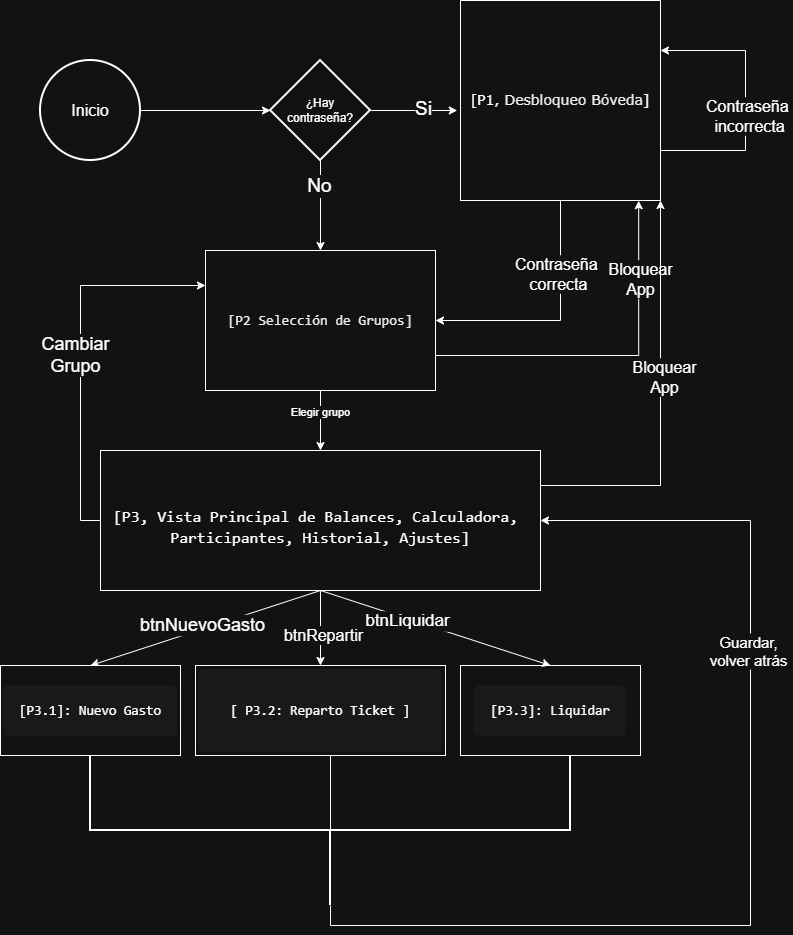

The diagram above was exported from draw.io. Its source (the exported page's mxGraphModel, read from the mxfile embedded in the PNG):
<mxGraphModel dx="2049" dy="1077" grid="1" gridSize="10" guides="1" tooltips="1" connect="1" arrows="1" fold="1" page="1" pageScale="1" pageWidth="827" pageHeight="1169" math="0" shadow="0">
  <root>
    <mxCell id="0" />
    <mxCell id="1" parent="0" />
    <mxCell id="o_P2z2DyK_5j46YuRYnV-94" edge="1" parent="1" source="o_P2z2DyK_5j46YuRYnV-48" style="edgeStyle=orthogonalEdgeStyle;rounded=0;orthogonalLoop=1;jettySize=auto;html=1;exitX=0.5;exitY=1;exitDx=0;exitDy=0;entryX=1;entryY=0.5;entryDx=0;entryDy=0;defaultLabelBackgroundColor=page;" target="o_P2z2DyK_5j46YuRYnV-52">
      <mxGeometry relative="1" as="geometry" />
    </mxCell>
    <mxCell id="o_P2z2DyK_5j46YuRYnV-95" connectable="0" parent="o_P2z2DyK_5j46YuRYnV-94" style="edgeLabel;html=1;align=center;verticalAlign=middle;resizable=0;points=[];inheritText=1;defaultLabelBackgroundColor=page;" value="&lt;font style=&quot;font-size: 16px;&quot;&gt;Contraseña&amp;nbsp;&lt;/font&gt;&lt;div&gt;&lt;font style=&quot;font-size: 16px;&quot;&gt;correcta&lt;/font&gt;&lt;/div&gt;" vertex="1">
      <mxGeometry relative="1" x="-0.4074" y="-3" as="geometry">
        <mxPoint as="offset" />
      </mxGeometry>
    </mxCell>
    <mxCell id="o_P2z2DyK_5j46YuRYnV-48" parent="1" style="whiteSpace=wrap;html=1;aspect=fixed;" value="&lt;font face=&quot;Verdana&quot; style=&quot;font-size: 14px;&quot;&gt;[&lt;span style=&quot;background-color: transparent; color: light-dark(#000000, var(--ge-light-color, #ffffff));&quot;&gt;P1,&amp;nbsp;&lt;/span&gt;&lt;span style=&quot;background-color: rgb(255, 255, 254); color: rgb(0, 0, 0); white-space: pre;&quot;&gt;Desbloqueo Bóveda&lt;/span&gt;&lt;span style=&quot;background-color: transparent; color: light-dark(#000000, var(--ge-light-color, #ffffff));&quot;&gt;]&lt;/span&gt;&lt;/font&gt;" vertex="1">
      <mxGeometry height="200" width="200" x="480" y="30" as="geometry" />
    </mxCell>
    <mxCell id="o_P2z2DyK_5j46YuRYnV-52" parent="1" style="rounded=0;whiteSpace=wrap;html=1;" value="&lt;br&gt;&lt;div style=&quot;color: rgb(0, 0, 0); background-color: rgb(255, 255, 254); font-family: Consolas, &amp;quot;Courier New&amp;quot;, monospace; font-weight: normal; font-size: 14px; line-height: 19px; white-space: pre;&quot;&gt;&lt;div&gt;&lt;span style=&quot;color: rgb(0, 0, 0);&quot;&gt;[P2 Selección de Grupos]&lt;/span&gt;&lt;/div&gt;&lt;/div&gt;&lt;div&gt;&lt;br/&gt;&lt;/div&gt;" vertex="1">
      <mxGeometry height="140" width="230" x="225" y="280" as="geometry" />
    </mxCell>
    <mxCell id="o_P2z2DyK_5j46YuRYnV-104" edge="1" parent="1" source="o_P2z2DyK_5j46YuRYnV-53" style="edgeStyle=orthogonalEdgeStyle;rounded=0;orthogonalLoop=1;jettySize=auto;html=1;exitX=1;exitY=0.25;exitDx=0;exitDy=0;defaultLabelBackgroundColor=page;entryX=1;entryY=1;entryDx=0;entryDy=0;" target="o_P2z2DyK_5j46YuRYnV-48">
      <mxGeometry relative="1" as="geometry">
        <mxPoint x="660" y="380" as="targetPoint" />
      </mxGeometry>
    </mxCell>
    <mxCell id="o_P2z2DyK_5j46YuRYnV-108" connectable="0" parent="o_P2z2DyK_5j46YuRYnV-104" style="edgeLabel;html=1;align=center;verticalAlign=middle;resizable=0;points=[];inheritText=1;defaultLabelBackgroundColor=page;" value="&lt;font style=&quot;font-size: 16px;&quot;&gt;Bloquear&lt;/font&gt;&lt;div&gt;&lt;font style=&quot;font-size: 16px;&quot;&gt;App&lt;/font&gt;&lt;/div&gt;" vertex="1">
      <mxGeometry relative="1" x="0.1328" y="-3" as="geometry">
        <mxPoint as="offset" />
      </mxGeometry>
    </mxCell>
    <mxCell id="o_P2z2DyK_5j46YuRYnV-106" edge="1" parent="1" source="o_P2z2DyK_5j46YuRYnV-53" style="edgeStyle=orthogonalEdgeStyle;rounded=0;orthogonalLoop=1;jettySize=auto;html=1;exitX=0;exitY=0.5;exitDx=0;exitDy=0;entryX=0;entryY=0.25;entryDx=0;entryDy=0;defaultLabelBackgroundColor=page;" target="o_P2z2DyK_5j46YuRYnV-52">
      <mxGeometry relative="1" as="geometry" />
    </mxCell>
    <mxCell id="o_P2z2DyK_5j46YuRYnV-107" connectable="0" parent="o_P2z2DyK_5j46YuRYnV-106" style="edgeLabel;html=1;align=center;verticalAlign=middle;resizable=0;points=[];inheritText=1;defaultLabelBackgroundColor=page;" value="&lt;font style=&quot;font-size: 18px;&quot;&gt;Cambiar&lt;/font&gt;&lt;div&gt;&lt;font style=&quot;font-size: 18px;&quot;&gt;Grupo&lt;/font&gt;&lt;/div&gt;" vertex="1">
      <mxGeometry relative="1" x="-0.0204" y="6" as="geometry">
        <mxPoint as="offset" />
      </mxGeometry>
    </mxCell>
    <mxCell id="o_P2z2DyK_5j46YuRYnV-53" parent="1" style="rounded=0;whiteSpace=wrap;html=1;align=center;fontColor=light-dark(#000000,#FFFFFF);" value="&lt;br&gt;&lt;div style=&quot;font-family: Consolas, &amp;quot;Courier New&amp;quot;, monospace; font-weight: normal; line-height: 19px; white-space: pre;&quot;&gt;&lt;font style=&quot;font-size: 16px;&quot;&gt;[P3, &lt;span style=&quot;font-family: ui-monospace, SFMono-Regular, &amp;quot;SF Mono&amp;quot;, Menlo, Consolas, &amp;quot;Liberation Mono&amp;quot;, monospace;&quot;&gt;Vista Principal de Balances, Calculadora, &lt;/span&gt;&lt;/font&gt;&lt;/div&gt;&lt;div style=&quot;font-weight: normal; line-height: 19px;&quot;&gt;&lt;font style=&quot;font-size: 16px;&quot;&gt;&lt;span style=&quot;white-space: pre;&quot;&gt;&lt;font face=&quot;ui-monospace, SFMono-Regular, SF Mono, Menlo, Consolas, Liberation Mono, monospace&quot;&gt;Participantes, Historial, Ajustes&lt;/font&gt;&lt;/span&gt;&lt;span style=&quot;font-family: Consolas, &amp;quot;Courier New&amp;quot;, monospace; white-space: normal;&quot;&gt;]&lt;/span&gt;&lt;/font&gt;&lt;/div&gt;" vertex="1">
      <mxGeometry height="140" width="440" x="120" y="480" as="geometry" />
    </mxCell>
    <mxCell id="o_P2z2DyK_5j46YuRYnV-54" edge="1" parent="1" source="o_P2z2DyK_5j46YuRYnV-52" style="endArrow=classic;html=1;rounded=0;defaultLabelBackgroundColor=page;exitX=0.5;exitY=1;exitDx=0;exitDy=0;entryX=0.5;entryY=0;entryDx=0;entryDy=0;" target="o_P2z2DyK_5j46YuRYnV-53" value="">
      <mxGeometry height="50" relative="1" width="50" as="geometry">
        <mxPoint x="360" y="270" as="sourcePoint" />
        <mxPoint x="360" y="310" as="targetPoint" />
      </mxGeometry>
    </mxCell>
    <mxCell id="o_P2z2DyK_5j46YuRYnV-55" connectable="0" parent="o_P2z2DyK_5j46YuRYnV-54" style="edgeLabel;html=1;align=center;verticalAlign=middle;resizable=0;points=[];inheritText=1;defaultLabelBackgroundColor=page;" value="Elegir grupo" vertex="1">
      <mxGeometry relative="1" x="-0.3" y="-1" as="geometry">
        <mxPoint as="offset" />
      </mxGeometry>
    </mxCell>
    <mxCell id="o_P2z2DyK_5j46YuRYnV-60" edge="1" parent="1" source="o_P2z2DyK_5j46YuRYnV-48" style="edgeStyle=orthogonalEdgeStyle;rounded=0;orthogonalLoop=1;jettySize=auto;html=1;innerLoopWaypoints=1;exitX=1;exitY=0.75;exitDx=0;exitDy=0;defaultLabelBackgroundColor=page;entryX=1;entryY=0.25;entryDx=0;entryDy=0;" target="o_P2z2DyK_5j46YuRYnV-48">
      <mxGeometry relative="1" as="geometry">
        <Array as="points">
          <mxPoint x="765" y="180" />
          <mxPoint x="765" y="80" />
        </Array>
        <mxPoint x="785" y="190" as="sourcePoint" />
        <mxPoint x="775" y="90" as="targetPoint" />
      </mxGeometry>
    </mxCell>
    <mxCell id="o_P2z2DyK_5j46YuRYnV-63" connectable="0" parent="o_P2z2DyK_5j46YuRYnV-60" style="edgeLabel;html=1;align=center;verticalAlign=middle;resizable=0;points=[];inheritText=1;defaultLabelBackgroundColor=page;" value="&lt;font style=&quot;font-size: 16px;&quot;&gt;Contraseña&amp;nbsp;&lt;/font&gt;&lt;div&gt;&lt;font style=&quot;font-size: 16px;&quot;&gt;incorrecta&lt;/font&gt;&lt;/div&gt;" vertex="1">
      <mxGeometry relative="1" x="-0.1143" y="-3" as="geometry">
        <mxPoint as="offset" />
      </mxGeometry>
    </mxCell>
    <mxCell id="o_P2z2DyK_5j46YuRYnV-64" edge="1" parent="1" source="o_P2z2DyK_5j46YuRYnV-53" style="endArrow=classic;html=1;rounded=0;defaultLabelBackgroundColor=page;exitX=0.5;exitY=1;exitDx=0;exitDy=0;entryX=0.5;entryY=0;entryDx=0;entryDy=0;" target="o_P2z2DyK_5j46YuRYnV-65" value="">
      <mxGeometry height="50" relative="1" width="50" as="geometry">
        <mxPoint x="360" y="680" as="sourcePoint" />
        <mxPoint x="200" y="690" as="targetPoint" />
      </mxGeometry>
    </mxCell>
    <mxCell id="o_P2z2DyK_5j46YuRYnV-75" connectable="0" parent="o_P2z2DyK_5j46YuRYnV-64" style="edgeLabel;html=1;align=center;verticalAlign=middle;resizable=0;points=[];inheritText=1;defaultLabelBackgroundColor=page;" value="&lt;font style=&quot;font-size: 18px;&quot;&gt;btnNuevoGasto&lt;/font&gt;" vertex="1">
      <mxGeometry relative="1" x="0.0178" y="-4" as="geometry">
        <mxPoint as="offset" />
      </mxGeometry>
    </mxCell>
    <mxCell id="o_P2z2DyK_5j46YuRYnV-65" parent="1" style="rounded=0;whiteSpace=wrap;html=1;fontColor=light-dark(#1F2328,#FFFFFF);" value="&lt;pre style=&quot;font-family: ui-monospace, SFMono-Regular, &amp;quot;SF Mono&amp;quot;, Menlo, Consolas, &amp;quot;Liberation Mono&amp;quot;, monospace; font-size: 13.6px; margin-top: 0px; overflow-wrap: normal; padding: 1rem; overflow: auto; line-height: 1.45; background-color: rgb(246, 248, 250); border-radius: 6px; text-align: start; margin-bottom: 0px !important;&quot;&gt;&lt;code class=&quot;language-text&quot; style=&quot;font-family: ui-monospace, SFMono-Regular, &amp;quot;SF Mono&amp;quot;, Menlo, Consolas, &amp;quot;Liberation Mono&amp;quot;, monospace; font-size: 13.6px; padding: 0px; margin: 0px; background: transparent; border-radius: 6px; word-break: normal; border: 0px; display: inline; overflow: visible; line-height: inherit; overflow-wrap: normal;&quot;&gt;[P3.1]: Nuevo Gasto&lt;/code&gt;&lt;/pre&gt;" vertex="1">
      <mxGeometry height="90" width="180" x="20" y="695" as="geometry" />
    </mxCell>
    <mxCell id="o_P2z2DyK_5j46YuRYnV-67" parent="1" style="strokeWidth=2;html=1;shape=mxgraph.flowchart.start_2;whiteSpace=wrap;" value="&lt;font style=&quot;font-size: 16px;&quot;&gt;Inicio&lt;/font&gt;" vertex="1">
      <mxGeometry height="100" width="100" x="60" y="90" as="geometry" />
    </mxCell>
    <mxCell id="o_P2z2DyK_5j46YuRYnV-69" parent="1" style="rounded=0;whiteSpace=wrap;html=1;fontColor=light-dark(#1F2328,#FFFFFF);" value="&lt;pre style=&quot;font-family: ui-monospace, SFMono-Regular, &amp;quot;SF Mono&amp;quot;, Menlo, Consolas, &amp;quot;Liberation Mono&amp;quot;, monospace; font-size: 13.6px; margin-top: 0px; overflow-wrap: normal; padding: 1rem; overflow: auto; line-height: 1.45; background-color: rgb(246, 248, 250); border-radius: 6px; text-align: start; margin-bottom: 0px !important;&quot;&gt;&lt;pre style=&quot;font-family: ui-monospace, SFMono-Regular, &amp;quot;SF Mono&amp;quot;, Menlo, Consolas, &amp;quot;Liberation Mono&amp;quot;, monospace; font-size: 13.6px; margin-top: 0px; overflow-wrap: normal; padding: 1rem; overflow: auto; line-height: 1.45; background-color: rgb(246, 248, 250); border-radius: 6px; margin-bottom: 0px !important;&quot;&gt;&lt;code class=&quot;language-text&quot; style=&quot;font-family: ui-monospace, SFMono-Regular, &amp;quot;SF Mono&amp;quot;, Menlo, Consolas, &amp;quot;Liberation Mono&amp;quot;, monospace; font-size: 13.6px; padding: 0px; margin: 0px; background: transparent; border-radius: 6px; word-break: normal; border: 0px; display: inline; overflow: visible; line-height: inherit; overflow-wrap: normal;&quot;&gt;[ P3.2: Reparto Ticket ]&lt;/code&gt;&lt;/pre&gt;&lt;/pre&gt;" vertex="1">
      <mxGeometry height="90" width="250" x="215" y="695" as="geometry" />
    </mxCell>
    <mxCell id="o_P2z2DyK_5j46YuRYnV-70" edge="1" parent="1" source="o_P2z2DyK_5j46YuRYnV-53" style="endArrow=classic;html=1;rounded=0;defaultLabelBackgroundColor=page;exitX=0.5;exitY=1;exitDx=0;exitDy=0;entryX=0.5;entryY=0;entryDx=0;entryDy=0;" target="o_P2z2DyK_5j46YuRYnV-69" value="">
      <mxGeometry height="50" relative="1" width="50" as="geometry">
        <mxPoint x="530" y="630" as="sourcePoint" />
        <mxPoint x="320" y="705" as="targetPoint" />
      </mxGeometry>
    </mxCell>
    <mxCell id="o_P2z2DyK_5j46YuRYnV-76" connectable="0" parent="o_P2z2DyK_5j46YuRYnV-70" style="edgeLabel;html=1;align=center;verticalAlign=middle;resizable=0;points=[];inheritText=1;defaultLabelBackgroundColor=page;" value="&lt;font style=&quot;font-size: 16px;&quot;&gt;btnRepartir&lt;/font&gt;" vertex="1">
      <mxGeometry relative="1" x="0.1859" y="2" as="geometry">
        <mxPoint as="offset" />
      </mxGeometry>
    </mxCell>
    <mxCell id="o_P2z2DyK_5j46YuRYnV-72" parent="1" style="rounded=0;whiteSpace=wrap;html=1;fontColor=light-dark(#1F2328,#FFFFFF);" value="&lt;pre style=&quot;font-family: ui-monospace, SFMono-Regular, &amp;quot;SF Mono&amp;quot;, Menlo, Consolas, &amp;quot;Liberation Mono&amp;quot;, monospace; font-size: 13.6px; margin-top: 0px; overflow-wrap: normal; padding: 1rem; overflow: auto; line-height: 1.45; background-color: rgb(246, 248, 250); border-radius: 6px; text-align: start; margin-bottom: 0px !important;&quot;&gt;&lt;code class=&quot;language-text&quot; style=&quot;font-family: ui-monospace, SFMono-Regular, &amp;quot;SF Mono&amp;quot;, Menlo, Consolas, &amp;quot;Liberation Mono&amp;quot;, monospace; font-size: 13.6px; padding: 0px; margin: 0px; background: transparent; border-radius: 6px; word-break: normal; border: 0px; display: inline; overflow: visible; line-height: inherit; overflow-wrap: normal;&quot;&gt;[P3.3]: Liquidar&lt;/code&gt;&lt;/pre&gt;" vertex="1">
      <mxGeometry height="90" width="180" x="480" y="695" as="geometry" />
    </mxCell>
    <mxCell id="o_P2z2DyK_5j46YuRYnV-73" edge="1" parent="1" source="o_P2z2DyK_5j46YuRYnV-53" style="endArrow=classic;html=1;rounded=0;defaultLabelBackgroundColor=page;exitX=0.5;exitY=1;exitDx=0;exitDy=0;entryX=0.5;entryY=0;entryDx=0;entryDy=0;" target="o_P2z2DyK_5j46YuRYnV-72" value="">
      <mxGeometry height="50" relative="1" width="50" as="geometry">
        <mxPoint x="370" y="640" as="sourcePoint" />
        <mxPoint x="385" y="715" as="targetPoint" />
      </mxGeometry>
    </mxCell>
    <mxCell id="o_P2z2DyK_5j46YuRYnV-77" connectable="0" parent="o_P2z2DyK_5j46YuRYnV-73" style="edgeLabel;html=1;align=center;verticalAlign=middle;resizable=0;points=[];inheritText=1;defaultLabelBackgroundColor=page;" value="&lt;font style=&quot;font-size: 17px;&quot;&gt;btnLiquidar&lt;/font&gt;" vertex="1">
      <mxGeometry relative="1" x="-0.2409" y="-2" as="geometry">
        <mxPoint as="offset" />
      </mxGeometry>
    </mxCell>
    <mxCell id="o_P2z2DyK_5j46YuRYnV-81" edge="1" parent="1" source="o_P2z2DyK_5j46YuRYnV-80" style="edgeStyle=orthogonalEdgeStyle;rounded=0;orthogonalLoop=1;jettySize=auto;html=1;exitX=0;exitY=0.5;exitDx=0;exitDy=0;exitPerimeter=0;defaultLabelBackgroundColor=page;entryX=1;entryY=0.5;entryDx=0;entryDy=0;" target="o_P2z2DyK_5j46YuRYnV-53">
      <mxGeometry relative="1" x="0.001" as="geometry">
        <Array as="points">
          <mxPoint x="350" y="955" />
          <mxPoint x="770" y="955" />
          <mxPoint x="770" y="550" />
        </Array>
        <mxPoint x="560" y="850" as="targetPoint" />
      </mxGeometry>
    </mxCell>
    <mxCell id="o_P2z2DyK_5j46YuRYnV-99" connectable="0" parent="o_P2z2DyK_5j46YuRYnV-81" style="edgeLabel;html=1;align=center;verticalAlign=middle;resizable=0;points=[];inheritText=1;defaultLabelBackgroundColor=page;" value="&lt;font style=&quot;font-size: 15px;&quot;&gt;Guardar,&lt;/font&gt;&lt;div&gt;&lt;font style=&quot;font-size: 15px;&quot;&gt;volver atrás&lt;/font&gt;&lt;/div&gt;" vertex="1">
      <mxGeometry relative="1" x="0.3564" y="3" as="geometry">
        <mxPoint y="1" as="offset" />
      </mxGeometry>
    </mxCell>
    <mxCell id="o_P2z2DyK_5j46YuRYnV-80" parent="1" style="strokeWidth=2;html=1;shape=mxgraph.flowchart.annotation_2;align=left;labelPosition=right;pointerEvents=1;labelPerimeter=1;rotation=-90;" value="" vertex="1">
      <mxGeometry height="480" width="150" x="275" y="620" as="geometry" />
    </mxCell>
    <mxCell id="o_P2z2DyK_5j46YuRYnV-82" edge="1" parent="1" source="o_P2z2DyK_5j46YuRYnV-80" style="endArrow=none;html=1;rounded=0;defaultLabelBackgroundColor=page;entryX=1;entryY=0.5;entryDx=0;entryDy=0;entryPerimeter=0;exitX=0.473;exitY=0.5;exitDx=0;exitDy=0;exitPerimeter=0;startSize=10;" target="o_P2z2DyK_5j46YuRYnV-80" value="">
      <mxGeometry height="50" relative="1" width="50" as="geometry">
        <mxPoint x="330" y="860" as="sourcePoint" />
        <mxPoint x="380" y="810" as="targetPoint" />
      </mxGeometry>
    </mxCell>
    <mxCell id="o_P2z2DyK_5j46YuRYnV-84" parent="1" style="strokeWidth=2;html=1;shape=mxgraph.flowchart.decision;whiteSpace=wrap;" value="¿Hay&lt;div&gt;contraseña?&lt;/div&gt;" vertex="1">
      <mxGeometry height="100" width="100" x="290" y="90" as="geometry" />
    </mxCell>
    <mxCell id="o_P2z2DyK_5j46YuRYnV-85" edge="1" parent="1" source="o_P2z2DyK_5j46YuRYnV-67" style="endArrow=classic;html=1;rounded=0;defaultLabelBackgroundColor=page;exitX=1;exitY=0.5;exitDx=0;exitDy=0;exitPerimeter=0;entryX=0;entryY=0.5;entryDx=0;entryDy=0;entryPerimeter=0;" target="o_P2z2DyK_5j46YuRYnV-84" value="">
      <mxGeometry height="50" relative="1" width="50" as="geometry">
        <mxPoint x="100" y="270" as="sourcePoint" />
        <mxPoint x="150" y="220" as="targetPoint" />
      </mxGeometry>
    </mxCell>
    <mxCell id="o_P2z2DyK_5j46YuRYnV-87" edge="1" parent="1" source="o_P2z2DyK_5j46YuRYnV-84" style="endArrow=classic;html=1;rounded=0;defaultLabelBackgroundColor=page;exitX=0.5;exitY=1;exitDx=0;exitDy=0;exitPerimeter=0;entryX=0.5;entryY=0;entryDx=0;entryDy=0;" target="o_P2z2DyK_5j46YuRYnV-52" value="">
      <mxGeometry height="50" relative="1" width="50" as="geometry">
        <mxPoint x="360" y="230" as="sourcePoint" />
        <mxPoint x="410" y="180" as="targetPoint" />
      </mxGeometry>
    </mxCell>
    <mxCell id="o_P2z2DyK_5j46YuRYnV-88" connectable="0" parent="o_P2z2DyK_5j46YuRYnV-87" style="edgeLabel;html=1;align=center;verticalAlign=middle;resizable=0;points=[];inheritText=1;defaultLabelBackgroundColor=page;" value="&lt;font style=&quot;font-size: 19px;&quot;&gt;No&lt;/font&gt;" vertex="1">
      <mxGeometry relative="1" x="-0.4525" y="-2" as="geometry">
        <mxPoint as="offset" />
      </mxGeometry>
    </mxCell>
    <mxCell id="o_P2z2DyK_5j46YuRYnV-89" edge="1" parent="1" source="o_P2z2DyK_5j46YuRYnV-84" style="endArrow=classic;html=1;rounded=0;defaultLabelBackgroundColor=page;exitX=1;exitY=0.5;exitDx=0;exitDy=0;exitPerimeter=0;entryX=-0.016;entryY=0.55;entryDx=0;entryDy=0;entryPerimeter=0;" target="o_P2z2DyK_5j46YuRYnV-48" value="">
      <mxGeometry height="50" relative="1" width="50" as="geometry">
        <mxPoint x="550" y="280" as="sourcePoint" />
        <mxPoint x="600" y="230" as="targetPoint" />
      </mxGeometry>
    </mxCell>
    <mxCell id="o_P2z2DyK_5j46YuRYnV-93" connectable="0" parent="o_P2z2DyK_5j46YuRYnV-89" style="edgeLabel;html=1;align=center;verticalAlign=middle;resizable=0;points=[];inheritText=1;defaultLabelBackgroundColor=page;" value="&lt;font style=&quot;font-size: 19px;&quot;&gt;Si&lt;/font&gt;" vertex="1">
      <mxGeometry relative="1" x="0.1932" y="2" as="geometry">
        <mxPoint as="offset" />
      </mxGeometry>
    </mxCell>
    <mxCell id="o_P2z2DyK_5j46YuRYnV-102" edge="1" parent="1" source="o_P2z2DyK_5j46YuRYnV-52" style="edgeStyle=orthogonalEdgeStyle;rounded=0;orthogonalLoop=1;jettySize=auto;html=1;exitX=1;exitY=0.75;exitDx=0;exitDy=0;entryX=0.891;entryY=1.001;entryDx=0;entryDy=0;entryPerimeter=0;defaultLabelBackgroundColor=page;" target="o_P2z2DyK_5j46YuRYnV-48">
      <mxGeometry relative="1" as="geometry" />
    </mxCell>
    <mxCell id="o_P2z2DyK_5j46YuRYnV-105" connectable="0" parent="o_P2z2DyK_5j46YuRYnV-102" style="edgeLabel;html=1;align=center;verticalAlign=middle;resizable=0;points=[];inheritText=1;defaultLabelBackgroundColor=page;" value="&lt;font style=&quot;font-size: 16px;&quot;&gt;Bloquear&lt;/font&gt;&lt;div&gt;&lt;font style=&quot;font-size: 16px;&quot;&gt;App&lt;/font&gt;&lt;/div&gt;" vertex="1">
      <mxGeometry relative="1" x="0.5625" y="-1" as="geometry">
        <mxPoint as="offset" />
      </mxGeometry>
    </mxCell>
  </root>
</mxGraphModel>